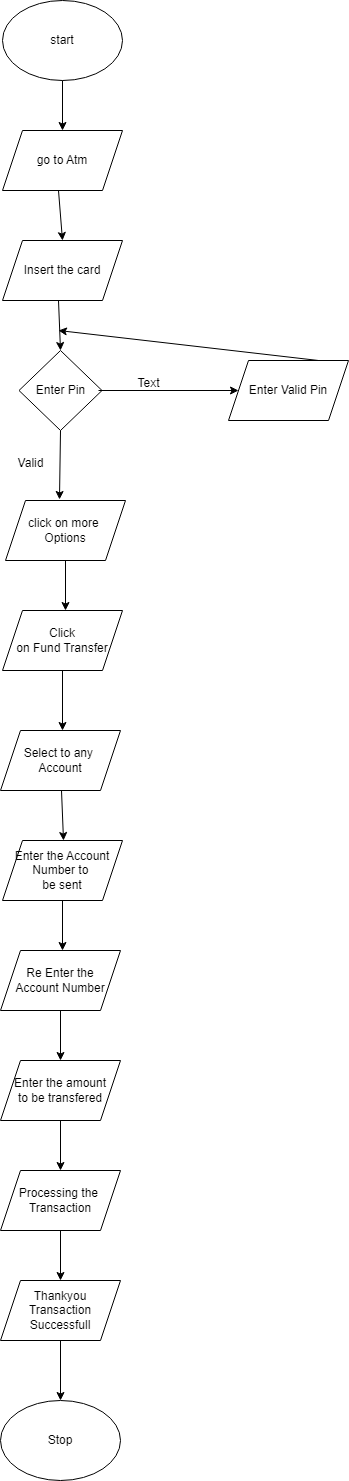

The diagram above was exported from draw.io. Its source (the exported page's mxGraphModel, read from the mxfile embedded in the PNG):
<mxGraphModel dx="880" dy="1647" grid="1" gridSize="10" guides="1" tooltips="1" connect="1" arrows="1" fold="1" page="1" pageScale="1" pageWidth="827" pageHeight="1169" math="0" shadow="0">
  <root>
    <mxCell id="0" />
    <mxCell id="1" parent="0" />
    <mxCell id="ALm6SjRGPBImcTf5DQHZ-1" value="start" style="ellipse;whiteSpace=wrap;html=1;" vertex="1" parent="1">
      <mxGeometry x="294" y="-150" width="120" height="80" as="geometry" />
    </mxCell>
    <mxCell id="ALm6SjRGPBImcTf5DQHZ-5" value="Insert the card" style="shape=parallelogram;perimeter=parallelogramPerimeter;whiteSpace=wrap;html=1;fixedSize=1;" vertex="1" parent="1">
      <mxGeometry x="294" y="90" width="120" height="60" as="geometry" />
    </mxCell>
    <mxCell id="ALm6SjRGPBImcTf5DQHZ-7" value="click on more&amp;nbsp;&lt;br&gt;Options" style="shape=parallelogram;perimeter=parallelogramPerimeter;whiteSpace=wrap;html=1;fixedSize=1;" vertex="1" parent="1">
      <mxGeometry x="297" y="350" width="120" height="60" as="geometry" />
    </mxCell>
    <mxCell id="ALm6SjRGPBImcTf5DQHZ-8" value="" style="endArrow=classic;html=1;rounded=0;exitX=0.5;exitY=1;exitDx=0;exitDy=0;" edge="1" parent="1" source="ALm6SjRGPBImcTf5DQHZ-7">
      <mxGeometry width="50" height="50" relative="1" as="geometry">
        <mxPoint x="170" y="480" as="sourcePoint" />
        <mxPoint x="357" y="460" as="targetPoint" />
      </mxGeometry>
    </mxCell>
    <mxCell id="ALm6SjRGPBImcTf5DQHZ-9" value="Click&lt;br&gt;on Fund Transfer" style="shape=parallelogram;perimeter=parallelogramPerimeter;whiteSpace=wrap;html=1;fixedSize=1;" vertex="1" parent="1">
      <mxGeometry x="294" y="460" width="120" height="60" as="geometry" />
    </mxCell>
    <mxCell id="ALm6SjRGPBImcTf5DQHZ-10" value="" style="endArrow=classic;html=1;rounded=0;exitX=0.5;exitY=1;exitDx=0;exitDy=0;" edge="1" parent="1" source="ALm6SjRGPBImcTf5DQHZ-9">
      <mxGeometry width="50" height="50" relative="1" as="geometry">
        <mxPoint x="40" y="630" as="sourcePoint" />
        <mxPoint x="354" y="580" as="targetPoint" />
      </mxGeometry>
    </mxCell>
    <mxCell id="ALm6SjRGPBImcTf5DQHZ-11" value="Select to any&amp;nbsp;&lt;br&gt;Account" style="shape=parallelogram;perimeter=parallelogramPerimeter;whiteSpace=wrap;html=1;fixedSize=1;" vertex="1" parent="1">
      <mxGeometry x="292" y="580" width="120" height="60" as="geometry" />
    </mxCell>
    <mxCell id="ALm6SjRGPBImcTf5DQHZ-12" value="" style="endArrow=classic;html=1;rounded=0;exitX=0.5;exitY=1;exitDx=0;exitDy=0;" edge="1" parent="1">
      <mxGeometry width="50" height="50" relative="1" as="geometry">
        <mxPoint x="353" y="640" as="sourcePoint" />
        <mxPoint x="355" y="690" as="targetPoint" />
      </mxGeometry>
    </mxCell>
    <mxCell id="ALm6SjRGPBImcTf5DQHZ-13" value="Enter the Account&lt;br&gt;Number to&amp;nbsp;&lt;br&gt;be sent" style="shape=parallelogram;perimeter=parallelogramPerimeter;whiteSpace=wrap;html=1;fixedSize=1;" vertex="1" parent="1">
      <mxGeometry x="294" y="690" width="120" height="60" as="geometry" />
    </mxCell>
    <mxCell id="ALm6SjRGPBImcTf5DQHZ-14" value="" style="endArrow=classic;html=1;rounded=0;exitX=0.5;exitY=1;exitDx=0;exitDy=0;" edge="1" parent="1" source="ALm6SjRGPBImcTf5DQHZ-13">
      <mxGeometry width="50" height="50" relative="1" as="geometry">
        <mxPoint x="150" y="820" as="sourcePoint" />
        <mxPoint x="354" y="800" as="targetPoint" />
      </mxGeometry>
    </mxCell>
    <mxCell id="ALm6SjRGPBImcTf5DQHZ-15" value="Re Enter the&lt;br&gt;Account Number" style="shape=parallelogram;perimeter=parallelogramPerimeter;whiteSpace=wrap;html=1;fixedSize=1;" vertex="1" parent="1">
      <mxGeometry x="292" y="800" width="120" height="60" as="geometry" />
    </mxCell>
    <mxCell id="ALm6SjRGPBImcTf5DQHZ-16" value="" style="endArrow=classic;html=1;rounded=0;exitX=0.5;exitY=1;exitDx=0;exitDy=0;" edge="1" parent="1" source="ALm6SjRGPBImcTf5DQHZ-15">
      <mxGeometry width="50" height="50" relative="1" as="geometry">
        <mxPoint x="80" y="1000" as="sourcePoint" />
        <mxPoint x="352" y="910" as="targetPoint" />
      </mxGeometry>
    </mxCell>
    <mxCell id="ALm6SjRGPBImcTf5DQHZ-17" value="Enter the amount&lt;br&gt;to be transfered" style="shape=parallelogram;perimeter=parallelogramPerimeter;whiteSpace=wrap;html=1;fixedSize=1;" vertex="1" parent="1">
      <mxGeometry x="292" y="910" width="120" height="60" as="geometry" />
    </mxCell>
    <mxCell id="ALm6SjRGPBImcTf5DQHZ-19" value="" style="endArrow=classic;html=1;rounded=0;exitX=0.5;exitY=1;exitDx=0;exitDy=0;" edge="1" parent="1" source="ALm6SjRGPBImcTf5DQHZ-17">
      <mxGeometry width="50" height="50" relative="1" as="geometry">
        <mxPoint x="30" y="1090" as="sourcePoint" />
        <mxPoint x="352" y="1020" as="targetPoint" />
      </mxGeometry>
    </mxCell>
    <mxCell id="ALm6SjRGPBImcTf5DQHZ-20" value="Processing the&amp;nbsp;&lt;br&gt;Transaction" style="shape=parallelogram;perimeter=parallelogramPerimeter;whiteSpace=wrap;html=1;fixedSize=1;" vertex="1" parent="1">
      <mxGeometry x="292" y="1020" width="120" height="60" as="geometry" />
    </mxCell>
    <mxCell id="ALm6SjRGPBImcTf5DQHZ-21" value="" style="endArrow=classic;html=1;rounded=0;exitX=0.5;exitY=1;exitDx=0;exitDy=0;" edge="1" parent="1" source="ALm6SjRGPBImcTf5DQHZ-20">
      <mxGeometry width="50" height="50" relative="1" as="geometry">
        <mxPoint x="70" y="1190" as="sourcePoint" />
        <mxPoint x="352" y="1130" as="targetPoint" />
      </mxGeometry>
    </mxCell>
    <mxCell id="ALm6SjRGPBImcTf5DQHZ-22" value="Thankyou&lt;br&gt;Transaction&lt;br&gt;Successfull" style="shape=parallelogram;perimeter=parallelogramPerimeter;whiteSpace=wrap;html=1;fixedSize=1;" vertex="1" parent="1">
      <mxGeometry x="292" y="1130" width="120" height="60" as="geometry" />
    </mxCell>
    <mxCell id="ALm6SjRGPBImcTf5DQHZ-23" value="" style="endArrow=classic;html=1;rounded=0;exitX=0.5;exitY=1;exitDx=0;exitDy=0;" edge="1" parent="1" source="ALm6SjRGPBImcTf5DQHZ-22">
      <mxGeometry width="50" height="50" relative="1" as="geometry">
        <mxPoint x="100" y="1320" as="sourcePoint" />
        <mxPoint x="352" y="1250" as="targetPoint" />
      </mxGeometry>
    </mxCell>
    <mxCell id="ALm6SjRGPBImcTf5DQHZ-24" value="Stop" style="ellipse;whiteSpace=wrap;html=1;" vertex="1" parent="1">
      <mxGeometry x="292" y="1250" width="120" height="80" as="geometry" />
    </mxCell>
    <mxCell id="ALm6SjRGPBImcTf5DQHZ-25" value="" style="endArrow=classic;html=1;rounded=0;exitX=0.5;exitY=1;exitDx=0;exitDy=0;" edge="1" parent="1" source="ALm6SjRGPBImcTf5DQHZ-1" target="ALm6SjRGPBImcTf5DQHZ-3">
      <mxGeometry width="50" height="50" relative="1" as="geometry">
        <mxPoint x="354" y="-70" as="sourcePoint" />
        <mxPoint x="360" y="130" as="targetPoint" />
      </mxGeometry>
    </mxCell>
    <mxCell id="ALm6SjRGPBImcTf5DQHZ-3" value="go to Atm" style="shape=parallelogram;perimeter=parallelogramPerimeter;whiteSpace=wrap;html=1;fixedSize=1;" vertex="1" parent="1">
      <mxGeometry x="294" y="-20" width="120" height="60" as="geometry" />
    </mxCell>
    <mxCell id="ALm6SjRGPBImcTf5DQHZ-26" value="Enter Pin" style="rhombus;whiteSpace=wrap;html=1;" vertex="1" parent="1">
      <mxGeometry x="310.5" y="200" width="83" height="80" as="geometry" />
    </mxCell>
    <mxCell id="ALm6SjRGPBImcTf5DQHZ-27" value="" style="endArrow=classic;html=1;rounded=0;exitX=0.5;exitY=1;exitDx=0;exitDy=0;entryX=0.45;entryY=-0.017;entryDx=0;entryDy=0;entryPerimeter=0;" edge="1" parent="1" source="ALm6SjRGPBImcTf5DQHZ-26" target="ALm6SjRGPBImcTf5DQHZ-7">
      <mxGeometry width="50" height="50" relative="1" as="geometry">
        <mxPoint x="130" y="360" as="sourcePoint" />
        <mxPoint x="180" y="310" as="targetPoint" />
      </mxGeometry>
    </mxCell>
    <mxCell id="ALm6SjRGPBImcTf5DQHZ-28" value="" style="endArrow=classic;html=1;rounded=0;entryX=0.5;entryY=0;entryDx=0;entryDy=0;" edge="1" parent="1" target="ALm6SjRGPBImcTf5DQHZ-26">
      <mxGeometry width="50" height="50" relative="1" as="geometry">
        <mxPoint x="350" y="150" as="sourcePoint" />
        <mxPoint x="400" y="100" as="targetPoint" />
      </mxGeometry>
    </mxCell>
    <mxCell id="ALm6SjRGPBImcTf5DQHZ-29" value="" style="endArrow=classic;html=1;rounded=0;entryX=0.5;entryY=0;entryDx=0;entryDy=0;" edge="1" parent="1" target="ALm6SjRGPBImcTf5DQHZ-5">
      <mxGeometry width="50" height="50" relative="1" as="geometry">
        <mxPoint x="350" y="40" as="sourcePoint" />
        <mxPoint x="400" y="-10" as="targetPoint" />
      </mxGeometry>
    </mxCell>
    <mxCell id="ALm6SjRGPBImcTf5DQHZ-30" value="Valid" style="text;html=1;align=center;verticalAlign=middle;resizable=0;points=[];autosize=1;strokeColor=none;fillColor=none;" vertex="1" parent="1">
      <mxGeometry x="297" y="298" width="50" height="30" as="geometry" />
    </mxCell>
    <mxCell id="ALm6SjRGPBImcTf5DQHZ-31" value="" style="endArrow=classic;html=1;rounded=0;" edge="1" parent="1">
      <mxGeometry width="50" height="50" relative="1" as="geometry">
        <mxPoint x="390" y="240" as="sourcePoint" />
        <mxPoint x="530" y="240" as="targetPoint" />
      </mxGeometry>
    </mxCell>
    <mxCell id="ALm6SjRGPBImcTf5DQHZ-33" value="Enter Valid Pin" style="shape=parallelogram;perimeter=parallelogramPerimeter;whiteSpace=wrap;html=1;fixedSize=1;" vertex="1" parent="1">
      <mxGeometry x="520" y="210" width="120" height="60" as="geometry" />
    </mxCell>
    <mxCell id="ALm6SjRGPBImcTf5DQHZ-34" value="" style="endArrow=classic;html=1;rounded=0;" edge="1" parent="1">
      <mxGeometry width="50" height="50" relative="1" as="geometry">
        <mxPoint x="610" y="210" as="sourcePoint" />
        <mxPoint x="350" y="180" as="targetPoint" />
      </mxGeometry>
    </mxCell>
    <mxCell id="ALm6SjRGPBImcTf5DQHZ-35" value="Text" style="text;html=1;align=center;verticalAlign=middle;resizable=0;points=[];autosize=1;strokeColor=none;fillColor=none;" vertex="1" parent="1">
      <mxGeometry x="415" y="218" width="50" height="30" as="geometry" />
    </mxCell>
  </root>
</mxGraphModel>